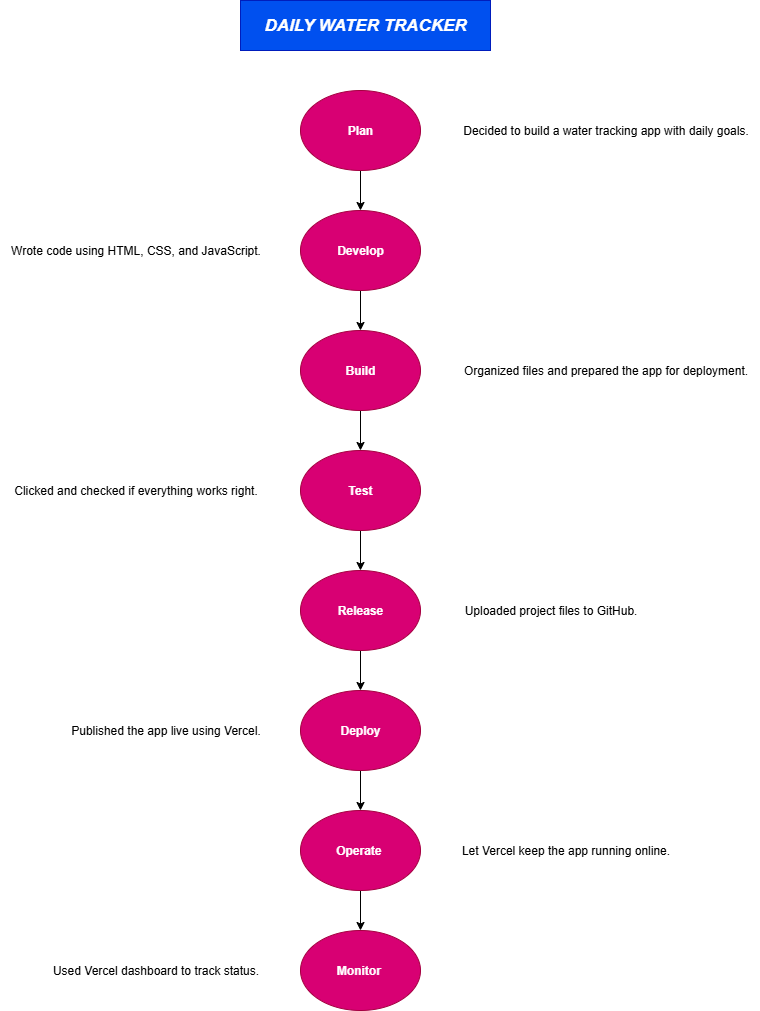

The diagram above was exported from draw.io. Its source (the exported page's mxGraphModel, read from the mxfile embedded in the PNG):
<mxGraphModel dx="2084" dy="2292" grid="1" gridSize="10" guides="1" tooltips="1" connect="1" arrows="1" fold="1" page="1" pageScale="1" pageWidth="850" pageHeight="1100" math="0" shadow="0">
  <root>
    <mxCell id="0" />
    <mxCell id="1" parent="0" />
    <mxCell id="Ab8d7bhLpDuMj4D5ptA8-10" value="" style="edgeStyle=orthogonalEdgeStyle;rounded=0;orthogonalLoop=1;jettySize=auto;html=1;" edge="1" parent="1" source="Ab8d7bhLpDuMj4D5ptA8-1" target="Ab8d7bhLpDuMj4D5ptA8-8">
      <mxGeometry relative="1" as="geometry" />
    </mxCell>
    <mxCell id="Ab8d7bhLpDuMj4D5ptA8-1" value="&lt;b&gt;Plan&lt;/b&gt;" style="ellipse;whiteSpace=wrap;html=1;fillColor=#d80073;fontColor=#ffffff;strokeColor=#A50040;" vertex="1" parent="1">
      <mxGeometry x="360" y="40" width="120" height="80" as="geometry" />
    </mxCell>
    <mxCell id="Ab8d7bhLpDuMj4D5ptA8-2" value="&lt;b&gt;Monitor&lt;/b&gt;&amp;nbsp;" style="ellipse;whiteSpace=wrap;html=1;fillColor=#d80073;fontColor=#ffffff;strokeColor=#A50040;" vertex="1" parent="1">
      <mxGeometry x="360" y="880" width="120" height="80" as="geometry" />
    </mxCell>
    <mxCell id="Ab8d7bhLpDuMj4D5ptA8-16" value="" style="edgeStyle=orthogonalEdgeStyle;rounded=0;orthogonalLoop=1;jettySize=auto;html=1;" edge="1" parent="1" source="Ab8d7bhLpDuMj4D5ptA8-3" target="Ab8d7bhLpDuMj4D5ptA8-2">
      <mxGeometry relative="1" as="geometry" />
    </mxCell>
    <mxCell id="Ab8d7bhLpDuMj4D5ptA8-3" value="&lt;b&gt;Operate&amp;nbsp;&lt;/b&gt;" style="ellipse;whiteSpace=wrap;html=1;fillColor=#d80073;fontColor=#ffffff;strokeColor=#A50040;" vertex="1" parent="1">
      <mxGeometry x="360" y="760" width="120" height="80" as="geometry" />
    </mxCell>
    <mxCell id="Ab8d7bhLpDuMj4D5ptA8-15" value="" style="edgeStyle=orthogonalEdgeStyle;rounded=0;orthogonalLoop=1;jettySize=auto;html=1;" edge="1" parent="1" source="Ab8d7bhLpDuMj4D5ptA8-4" target="Ab8d7bhLpDuMj4D5ptA8-3">
      <mxGeometry relative="1" as="geometry" />
    </mxCell>
    <mxCell id="Ab8d7bhLpDuMj4D5ptA8-4" value="&lt;b&gt;Deploy&lt;/b&gt;" style="ellipse;whiteSpace=wrap;html=1;fillColor=#d80073;fontColor=#ffffff;strokeColor=#A50040;" vertex="1" parent="1">
      <mxGeometry x="360" y="640" width="120" height="80" as="geometry" />
    </mxCell>
    <mxCell id="Ab8d7bhLpDuMj4D5ptA8-14" value="" style="edgeStyle=orthogonalEdgeStyle;rounded=0;orthogonalLoop=1;jettySize=auto;html=1;" edge="1" parent="1" source="Ab8d7bhLpDuMj4D5ptA8-5" target="Ab8d7bhLpDuMj4D5ptA8-4">
      <mxGeometry relative="1" as="geometry" />
    </mxCell>
    <mxCell id="Ab8d7bhLpDuMj4D5ptA8-5" value="&lt;b&gt;Release&lt;/b&gt;" style="ellipse;whiteSpace=wrap;html=1;fillColor=#d80073;fontColor=#ffffff;strokeColor=#A50040;" vertex="1" parent="1">
      <mxGeometry x="360" y="520" width="120" height="80" as="geometry" />
    </mxCell>
    <mxCell id="Ab8d7bhLpDuMj4D5ptA8-13" value="" style="edgeStyle=orthogonalEdgeStyle;rounded=0;orthogonalLoop=1;jettySize=auto;html=1;" edge="1" parent="1" source="Ab8d7bhLpDuMj4D5ptA8-6" target="Ab8d7bhLpDuMj4D5ptA8-5">
      <mxGeometry relative="1" as="geometry" />
    </mxCell>
    <mxCell id="Ab8d7bhLpDuMj4D5ptA8-6" value="&lt;b&gt;Test&lt;/b&gt;" style="ellipse;whiteSpace=wrap;html=1;fillColor=#d80073;fontColor=#ffffff;strokeColor=#A50040;" vertex="1" parent="1">
      <mxGeometry x="360" y="400" width="120" height="80" as="geometry" />
    </mxCell>
    <mxCell id="Ab8d7bhLpDuMj4D5ptA8-12" value="" style="edgeStyle=orthogonalEdgeStyle;rounded=0;orthogonalLoop=1;jettySize=auto;html=1;" edge="1" parent="1" source="Ab8d7bhLpDuMj4D5ptA8-7" target="Ab8d7bhLpDuMj4D5ptA8-6">
      <mxGeometry relative="1" as="geometry" />
    </mxCell>
    <mxCell id="Ab8d7bhLpDuMj4D5ptA8-7" value="&lt;b&gt;Build&lt;/b&gt;" style="ellipse;whiteSpace=wrap;html=1;fillColor=#d80073;fontColor=#ffffff;strokeColor=#A50040;" vertex="1" parent="1">
      <mxGeometry x="360" y="280" width="120" height="80" as="geometry" />
    </mxCell>
    <mxCell id="Ab8d7bhLpDuMj4D5ptA8-11" value="" style="edgeStyle=orthogonalEdgeStyle;rounded=0;orthogonalLoop=1;jettySize=auto;html=1;" edge="1" parent="1" source="Ab8d7bhLpDuMj4D5ptA8-8" target="Ab8d7bhLpDuMj4D5ptA8-7">
      <mxGeometry relative="1" as="geometry" />
    </mxCell>
    <mxCell id="Ab8d7bhLpDuMj4D5ptA8-8" value="&lt;b&gt;Develop&lt;/b&gt;" style="ellipse;whiteSpace=wrap;html=1;fillColor=#d80073;fontColor=#ffffff;strokeColor=#A50040;" vertex="1" parent="1">
      <mxGeometry x="360" y="160" width="120" height="80" as="geometry" />
    </mxCell>
    <mxCell id="Ab8d7bhLpDuMj4D5ptA8-9" value="&lt;b&gt;&lt;i&gt;&lt;font style=&quot;font-size: 17px;&quot;&gt;DAILY WATER TRACKER&lt;/font&gt;&lt;/i&gt;&lt;/b&gt;" style="rounded=0;whiteSpace=wrap;html=1;fillColor=#0050ef;fontColor=#ffffff;strokeColor=#001DBC;" vertex="1" parent="1">
      <mxGeometry x="300" y="-50" width="250" height="50" as="geometry" />
    </mxCell>
    <mxCell id="Ab8d7bhLpDuMj4D5ptA8-17" value="Decided to build a water tracking app with daily goals." style="text;html=1;align=center;verticalAlign=middle;resizable=0;points=[];autosize=1;strokeColor=none;fillColor=none;" vertex="1" parent="1">
      <mxGeometry x="510" y="65" width="310" height="30" as="geometry" />
    </mxCell>
    <mxCell id="Ab8d7bhLpDuMj4D5ptA8-20" value=" Wrote code using HTML, CSS, and JavaScript." style="text;html=1;align=center;verticalAlign=middle;resizable=0;points=[];autosize=1;strokeColor=none;fillColor=none;" vertex="1" parent="1">
      <mxGeometry x="60" y="185" width="270" height="30" as="geometry" />
    </mxCell>
    <mxCell id="Ab8d7bhLpDuMj4D5ptA8-21" value="Organized files and prepared the app for deployment." style="text;html=1;align=center;verticalAlign=middle;resizable=0;points=[];autosize=1;strokeColor=none;fillColor=none;" vertex="1" parent="1">
      <mxGeometry x="510" y="305" width="310" height="30" as="geometry" />
    </mxCell>
    <mxCell id="Ab8d7bhLpDuMj4D5ptA8-22" value="Clicked and checked if everything works right." style="text;html=1;align=center;verticalAlign=middle;resizable=0;points=[];autosize=1;strokeColor=none;fillColor=none;" vertex="1" parent="1">
      <mxGeometry x="60" y="425" width="270" height="30" as="geometry" />
    </mxCell>
    <mxCell id="Ab8d7bhLpDuMj4D5ptA8-23" value="Uploaded project files to GitHub." style="text;html=1;align=center;verticalAlign=middle;resizable=0;points=[];autosize=1;strokeColor=none;fillColor=none;" vertex="1" parent="1">
      <mxGeometry x="510" y="545" width="200" height="30" as="geometry" />
    </mxCell>
    <mxCell id="Ab8d7bhLpDuMj4D5ptA8-24" value=" Published the app live using Vercel." style="text;html=1;align=center;verticalAlign=middle;resizable=0;points=[];autosize=1;strokeColor=none;fillColor=none;" vertex="1" parent="1">
      <mxGeometry x="120" y="665" width="210" height="30" as="geometry" />
    </mxCell>
    <mxCell id="Ab8d7bhLpDuMj4D5ptA8-25" value=" Let Vercel keep the app running online." style="text;html=1;align=center;verticalAlign=middle;resizable=0;points=[];autosize=1;strokeColor=none;fillColor=none;" vertex="1" parent="1">
      <mxGeometry x="510" y="785" width="230" height="30" as="geometry" />
    </mxCell>
    <mxCell id="Ab8d7bhLpDuMj4D5ptA8-26" value="Used Vercel dashboard to track status." style="text;html=1;align=center;verticalAlign=middle;resizable=0;points=[];autosize=1;strokeColor=none;fillColor=none;" vertex="1" parent="1">
      <mxGeometry x="100" y="905" width="230" height="30" as="geometry" />
    </mxCell>
  </root>
</mxGraphModel>